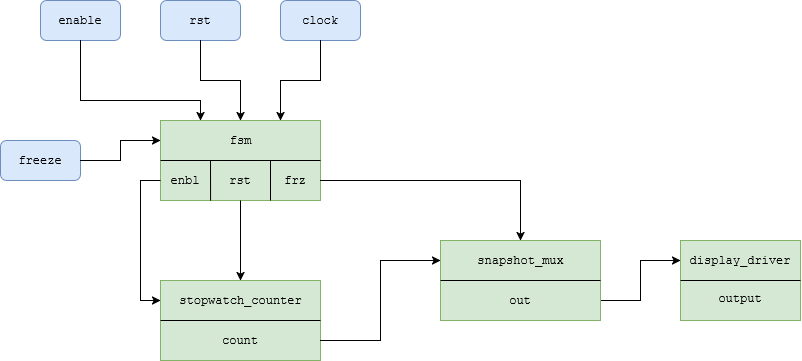

The diagram above was exported from draw.io. Its source (the exported page's mxGraphModel, read from the mxfile embedded in the PNG):
<mxGraphModel dx="1106" dy="713" grid="1" gridSize="10" guides="1" tooltips="1" connect="1" arrows="1" fold="1" page="1" pageScale="1" pageWidth="1100" pageHeight="850" background="#ffffff" math="0" shadow="0">
  <root>
    <mxCell id="0" />
    <mxCell id="1" parent="0" />
    <mxCell id="-EqPn_aEUa7UY4t6W-jW-31" connectable="0" parent="1" style="group" value="" vertex="1">
      <mxGeometry height="40" width="80" x="320" as="geometry" />
    </mxCell>
    <mxCell id="-EqPn_aEUa7UY4t6W-jW-28" parent="-EqPn_aEUa7UY4t6W-jW-31" style="rounded=1;whiteSpace=wrap;html=1;fillColor=#dae8fc;strokeColor=#6c8ebf;" value="" vertex="1">
      <mxGeometry height="40" width="80" as="geometry" />
    </mxCell>
    <mxCell id="-EqPn_aEUa7UY4t6W-jW-29" parent="-EqPn_aEUa7UY4t6W-jW-31" style="text;html=1;whiteSpace=wrap;strokeColor=none;fillColor=none;align=center;verticalAlign=middle;rounded=0;" value="&lt;font face=&quot;Courier New&quot;&gt;clock&lt;/font&gt;" vertex="1">
      <mxGeometry height="30" width="60" x="10" y="5" as="geometry" />
    </mxCell>
    <mxCell id="-EqPn_aEUa7UY4t6W-jW-32" connectable="0" parent="1" style="group" value="" vertex="1">
      <mxGeometry height="40" width="80" x="200" as="geometry" />
    </mxCell>
    <mxCell id="-EqPn_aEUa7UY4t6W-jW-2" parent="-EqPn_aEUa7UY4t6W-jW-32" style="rounded=1;whiteSpace=wrap;html=1;fillColor=#dae8fc;strokeColor=#6c8ebf;" value="" vertex="1">
      <mxGeometry height="40" width="80" as="geometry" />
    </mxCell>
    <mxCell id="-EqPn_aEUa7UY4t6W-jW-3" parent="-EqPn_aEUa7UY4t6W-jW-32" style="text;html=1;whiteSpace=wrap;strokeColor=none;fillColor=none;align=center;verticalAlign=middle;rounded=0;" value="&lt;font face=&quot;Courier New&quot;&gt;rst&lt;/font&gt;" vertex="1">
      <mxGeometry height="30" width="60" x="10" y="5" as="geometry" />
    </mxCell>
    <mxCell id="-EqPn_aEUa7UY4t6W-jW-33" connectable="0" parent="1" style="group" value="" vertex="1">
      <mxGeometry height="40" width="80" x="40" y="140" as="geometry" />
    </mxCell>
    <mxCell id="-EqPn_aEUa7UY4t6W-jW-8" parent="-EqPn_aEUa7UY4t6W-jW-33" style="rounded=1;whiteSpace=wrap;html=1;fillColor=#dae8fc;strokeColor=#6c8ebf;" value="" vertex="1">
      <mxGeometry height="40" width="80" as="geometry" />
    </mxCell>
    <mxCell id="-EqPn_aEUa7UY4t6W-jW-9" parent="-EqPn_aEUa7UY4t6W-jW-33" style="text;html=1;whiteSpace=wrap;strokeColor=none;fillColor=none;align=center;verticalAlign=middle;rounded=0;" value="&lt;font face=&quot;Courier New&quot;&gt;freeze&lt;/font&gt;" vertex="1">
      <mxGeometry height="30" width="60" x="10" y="5" as="geometry" />
    </mxCell>
    <mxCell id="-EqPn_aEUa7UY4t6W-jW-42" connectable="0" parent="1" style="group" value="" vertex="1">
      <mxGeometry height="80" width="160" x="200" y="280" as="geometry" />
    </mxCell>
    <mxCell id="-EqPn_aEUa7UY4t6W-jW-38" parent="-EqPn_aEUa7UY4t6W-jW-42" style="rounded=0;whiteSpace=wrap;html=1;fillColor=#d5e8d4;strokeColor=#82b366;" value="" vertex="1">
      <mxGeometry height="80" width="160" as="geometry" />
    </mxCell>
    <mxCell id="-EqPn_aEUa7UY4t6W-jW-39" parent="-EqPn_aEUa7UY4t6W-jW-42" style="text;html=1;whiteSpace=wrap;strokeColor=none;fillColor=none;align=center;verticalAlign=middle;rounded=0;" value="&lt;div&gt;&lt;font face=&quot;Courier New&quot;&gt;count&lt;/font&gt;&lt;/div&gt;" vertex="1">
      <mxGeometry height="20" width="80" x="40" y="50" as="geometry" />
    </mxCell>
    <mxCell id="-EqPn_aEUa7UY4t6W-jW-40" parent="-EqPn_aEUa7UY4t6W-jW-42" style="text;html=1;whiteSpace=wrap;strokeColor=none;fillColor=none;align=center;verticalAlign=middle;rounded=0;" value="&lt;font face=&quot;Courier New&quot;&gt;stopwatch_counter&lt;/font&gt;" vertex="1">
      <mxGeometry height="20" width="106.66666666666666" x="26.666666666666664" y="10" as="geometry" />
    </mxCell>
    <mxCell id="-EqPn_aEUa7UY4t6W-jW-41" edge="1" parent="-EqPn_aEUa7UY4t6W-jW-42" source="-EqPn_aEUa7UY4t6W-jW-38" style="endArrow=none;html=1;rounded=0;exitX=0;exitY=0.5;exitDx=0;exitDy=0;entryX=1;entryY=0.5;entryDx=0;entryDy=0;" target="-EqPn_aEUa7UY4t6W-jW-38" value="">
      <mxGeometry height="50" relative="1" width="50" as="geometry">
        <mxPoint x="93.33333333333333" y="50" as="sourcePoint" />
        <mxPoint x="160" as="targetPoint" />
      </mxGeometry>
    </mxCell>
    <mxCell id="-EqPn_aEUa7UY4t6W-jW-44" connectable="0" parent="1" style="group" value="" vertex="1">
      <mxGeometry height="80" width="120" x="720" y="240" as="geometry" />
    </mxCell>
    <mxCell id="-EqPn_aEUa7UY4t6W-jW-45" parent="-EqPn_aEUa7UY4t6W-jW-44" style="rounded=0;whiteSpace=wrap;html=1;fillColor=#d5e8d4;strokeColor=#82b366;" value="" vertex="1">
      <mxGeometry height="80" width="120" as="geometry" />
    </mxCell>
    <mxCell id="-EqPn_aEUa7UY4t6W-jW-47" parent="-EqPn_aEUa7UY4t6W-jW-44" style="text;html=1;whiteSpace=wrap;strokeColor=none;fillColor=none;align=center;verticalAlign=middle;rounded=0;" value="&lt;font face=&quot;Courier New&quot;&gt;display_driver&lt;/font&gt;" vertex="1">
      <mxGeometry height="20" width="80" x="20" y="10" as="geometry" />
    </mxCell>
    <mxCell id="-EqPn_aEUa7UY4t6W-jW-48" edge="1" parent="-EqPn_aEUa7UY4t6W-jW-44" source="-EqPn_aEUa7UY4t6W-jW-45" style="endArrow=none;html=1;rounded=0;exitX=0;exitY=0.5;exitDx=0;exitDy=0;entryX=1;entryY=0.5;entryDx=0;entryDy=0;" target="-EqPn_aEUa7UY4t6W-jW-45" value="">
      <mxGeometry height="50" relative="1" width="50" as="geometry">
        <mxPoint x="70" y="50" as="sourcePoint" />
        <mxPoint x="120" as="targetPoint" />
      </mxGeometry>
    </mxCell>
    <mxCell id="-EqPn_aEUa7UY4t6W-jW-63" parent="-EqPn_aEUa7UY4t6W-jW-44" style="text;html=1;whiteSpace=wrap;strokeColor=none;fillColor=none;align=center;verticalAlign=middle;rounded=0;" value="&lt;font face=&quot;Courier New&quot;&gt;output&lt;/font&gt;" vertex="1">
      <mxGeometry height="25" width="80" x="20" y="45" as="geometry" />
    </mxCell>
    <mxCell id="-EqPn_aEUa7UY4t6W-jW-73" connectable="0" parent="1" style="group" value="" vertex="1">
      <mxGeometry height="40" width="80" x="80" as="geometry" />
    </mxCell>
    <mxCell id="-EqPn_aEUa7UY4t6W-jW-74" parent="-EqPn_aEUa7UY4t6W-jW-73" style="rounded=1;whiteSpace=wrap;html=1;fillColor=#dae8fc;strokeColor=#6c8ebf;" value="" vertex="1">
      <mxGeometry height="40" width="80" as="geometry" />
    </mxCell>
    <mxCell id="-EqPn_aEUa7UY4t6W-jW-75" parent="-EqPn_aEUa7UY4t6W-jW-73" style="text;html=1;whiteSpace=wrap;strokeColor=none;fillColor=none;align=center;verticalAlign=middle;rounded=0;" value="&lt;font face=&quot;Courier New&quot;&gt;enable&lt;/font&gt;" vertex="1">
      <mxGeometry height="30" width="60" x="10" y="5" as="geometry" />
    </mxCell>
    <mxCell id="-EqPn_aEUa7UY4t6W-jW-80" connectable="0" parent="1" style="group" value="" vertex="1">
      <mxGeometry height="80" width="160" x="480" y="240" as="geometry" />
    </mxCell>
    <mxCell id="-EqPn_aEUa7UY4t6W-jW-119" edge="1" parent="-EqPn_aEUa7UY4t6W-jW-80" source="-EqPn_aEUa7UY4t6W-jW-81" style="edgeStyle=orthogonalEdgeStyle;rounded=0;orthogonalLoop=1;jettySize=auto;html=1;exitX=1;exitY=0.75;exitDx=0;exitDy=0;">
      <mxGeometry relative="1" as="geometry">
        <mxPoint x="240" y="19.999999999999886" as="targetPoint" />
      </mxGeometry>
    </mxCell>
    <mxCell id="-EqPn_aEUa7UY4t6W-jW-81" parent="-EqPn_aEUa7UY4t6W-jW-80" style="rounded=0;whiteSpace=wrap;html=1;fillColor=#d5e8d4;strokeColor=#82b366;" value="" vertex="1">
      <mxGeometry height="80" width="160" as="geometry" />
    </mxCell>
    <mxCell id="-EqPn_aEUa7UY4t6W-jW-82" parent="-EqPn_aEUa7UY4t6W-jW-80" style="text;html=1;whiteSpace=wrap;strokeColor=none;fillColor=none;align=center;verticalAlign=middle;rounded=0;" value="&lt;font face=&quot;Courier New&quot;&gt;out&lt;/font&gt;" vertex="1">
      <mxGeometry height="20" width="80" x="40" y="50" as="geometry" />
    </mxCell>
    <mxCell id="-EqPn_aEUa7UY4t6W-jW-83" parent="-EqPn_aEUa7UY4t6W-jW-80" style="text;html=1;whiteSpace=wrap;strokeColor=none;fillColor=none;align=center;verticalAlign=middle;rounded=0;" value="&lt;font face=&quot;Courier New&quot;&gt;snapshot_mux&lt;/font&gt;" vertex="1">
      <mxGeometry height="20" width="106.66666666666666" x="26.666666666666664" y="10" as="geometry" />
    </mxCell>
    <mxCell id="-EqPn_aEUa7UY4t6W-jW-84" edge="1" parent="-EqPn_aEUa7UY4t6W-jW-80" source="-EqPn_aEUa7UY4t6W-jW-81" style="endArrow=none;html=1;rounded=0;exitX=0;exitY=0.5;exitDx=0;exitDy=0;entryX=1;entryY=0.5;entryDx=0;entryDy=0;" target="-EqPn_aEUa7UY4t6W-jW-81" value="">
      <mxGeometry height="50" relative="1" width="50" as="geometry">
        <mxPoint x="93.33333333333333" y="50" as="sourcePoint" />
        <mxPoint x="160" as="targetPoint" />
      </mxGeometry>
    </mxCell>
    <mxCell id="-EqPn_aEUa7UY4t6W-jW-86" edge="1" parent="1" source="-EqPn_aEUa7UY4t6W-jW-38" style="edgeStyle=orthogonalEdgeStyle;rounded=0;orthogonalLoop=1;jettySize=auto;html=1;exitX=1;exitY=0.75;exitDx=0;exitDy=0;entryX=0;entryY=0.25;entryDx=0;entryDy=0;" target="-EqPn_aEUa7UY4t6W-jW-81">
      <mxGeometry relative="1" as="geometry" />
    </mxCell>
    <mxCell id="-EqPn_aEUa7UY4t6W-jW-88" connectable="0" parent="1" style="group" value="" vertex="1">
      <mxGeometry height="80" width="160" x="200" y="120" as="geometry" />
    </mxCell>
    <mxCell id="-EqPn_aEUa7UY4t6W-jW-89" parent="-EqPn_aEUa7UY4t6W-jW-88" style="rounded=0;whiteSpace=wrap;html=1;fillColor=#d5e8d4;strokeColor=#82b366;" value="" vertex="1">
      <mxGeometry height="80" width="160" as="geometry" />
    </mxCell>
    <mxCell id="-EqPn_aEUa7UY4t6W-jW-91" parent="-EqPn_aEUa7UY4t6W-jW-88" style="text;html=1;whiteSpace=wrap;strokeColor=none;fillColor=none;align=center;verticalAlign=middle;rounded=0;" value="&lt;font face=&quot;Courier New&quot;&gt;fsm&lt;/font&gt;" vertex="1">
      <mxGeometry height="20" width="106.66666666666666" x="26.666666666666664" y="10" as="geometry" />
    </mxCell>
    <mxCell id="-EqPn_aEUa7UY4t6W-jW-92" edge="1" parent="-EqPn_aEUa7UY4t6W-jW-88" source="-EqPn_aEUa7UY4t6W-jW-89" style="endArrow=none;html=1;rounded=0;exitX=0;exitY=0.5;exitDx=0;exitDy=0;entryX=1;entryY=0.5;entryDx=0;entryDy=0;" target="-EqPn_aEUa7UY4t6W-jW-89" value="">
      <mxGeometry height="50" relative="1" width="50" as="geometry">
        <mxPoint x="93.33333333333331" y="50" as="sourcePoint" />
        <mxPoint x="160" as="targetPoint" />
      </mxGeometry>
    </mxCell>
    <mxCell id="-EqPn_aEUa7UY4t6W-jW-105" parent="-EqPn_aEUa7UY4t6W-jW-88" style="text;html=1;whiteSpace=wrap;strokeColor=none;fillColor=none;align=center;verticalAlign=middle;rounded=0;" value="&lt;font face=&quot;Courier New&quot;&gt;frz&lt;/font&gt;" vertex="1">
      <mxGeometry height="20" width="30" x="120" y="50" as="geometry" />
    </mxCell>
    <mxCell id="-EqPn_aEUa7UY4t6W-jW-109" parent="-EqPn_aEUa7UY4t6W-jW-88" style="text;html=1;whiteSpace=wrap;strokeColor=none;fillColor=none;align=center;verticalAlign=middle;rounded=0;" value="&lt;font face=&quot;Courier New&quot;&gt;rst&lt;/font&gt;" vertex="1">
      <mxGeometry height="30" width="40" x="60" y="45" as="geometry" />
    </mxCell>
    <mxCell id="-EqPn_aEUa7UY4t6W-jW-110" parent="-EqPn_aEUa7UY4t6W-jW-88" style="text;html=1;whiteSpace=wrap;strokeColor=none;fillColor=none;align=center;verticalAlign=middle;rounded=0;" value="&lt;font face=&quot;Courier New&quot;&gt;enbl&lt;/font&gt;" vertex="1">
      <mxGeometry height="30" width="30" x="10" y="45" as="geometry" />
    </mxCell>
    <mxCell id="-EqPn_aEUa7UY4t6W-jW-99" edge="1" parent="1" source="-EqPn_aEUa7UY4t6W-jW-28" style="edgeStyle=orthogonalEdgeStyle;rounded=0;orthogonalLoop=1;jettySize=auto;html=1;entryX=0.75;entryY=0;entryDx=0;entryDy=0;" target="-EqPn_aEUa7UY4t6W-jW-89">
      <mxGeometry relative="1" as="geometry" />
    </mxCell>
    <mxCell id="-EqPn_aEUa7UY4t6W-jW-100" edge="1" parent="1" source="-EqPn_aEUa7UY4t6W-jW-2" style="edgeStyle=orthogonalEdgeStyle;rounded=0;orthogonalLoop=1;jettySize=auto;html=1;entryX=0.5;entryY=0;entryDx=0;entryDy=0;" target="-EqPn_aEUa7UY4t6W-jW-89">
      <mxGeometry relative="1" as="geometry" />
    </mxCell>
    <mxCell id="-EqPn_aEUa7UY4t6W-jW-101" edge="1" parent="1" source="-EqPn_aEUa7UY4t6W-jW-74" style="edgeStyle=orthogonalEdgeStyle;rounded=0;orthogonalLoop=1;jettySize=auto;html=1;entryX=0.25;entryY=0;entryDx=0;entryDy=0;" target="-EqPn_aEUa7UY4t6W-jW-89">
      <mxGeometry relative="1" as="geometry">
        <Array as="points">
          <mxPoint x="120" y="100" />
          <mxPoint x="240" y="100" />
        </Array>
      </mxGeometry>
    </mxCell>
    <mxCell id="-EqPn_aEUa7UY4t6W-jW-102" edge="1" parent="1" source="-EqPn_aEUa7UY4t6W-jW-8" style="edgeStyle=orthogonalEdgeStyle;rounded=0;orthogonalLoop=1;jettySize=auto;html=1;entryX=0;entryY=0.25;entryDx=0;entryDy=0;" target="-EqPn_aEUa7UY4t6W-jW-89">
      <mxGeometry relative="1" as="geometry" />
    </mxCell>
    <mxCell id="-EqPn_aEUa7UY4t6W-jW-106" edge="1" parent="1" source="-EqPn_aEUa7UY4t6W-jW-89" style="endArrow=none;html=1;rounded=0;exitX=0.313;exitY=1.001;exitDx=0;exitDy=0;exitPerimeter=0;" value="">
      <mxGeometry height="50" relative="1" width="50" as="geometry">
        <mxPoint x="380" y="290" as="sourcePoint" />
        <mxPoint x="250" y="160" as="targetPoint" />
      </mxGeometry>
    </mxCell>
    <mxCell id="-EqPn_aEUa7UY4t6W-jW-107" edge="1" parent="1" style="endArrow=none;html=1;rounded=0;" value="">
      <mxGeometry height="50" relative="1" width="50" as="geometry">
        <mxPoint x="310" y="200" as="sourcePoint" />
        <mxPoint x="310" y="160" as="targetPoint" />
      </mxGeometry>
    </mxCell>
    <mxCell id="-EqPn_aEUa7UY4t6W-jW-113" edge="1" parent="1" source="-EqPn_aEUa7UY4t6W-jW-89" style="edgeStyle=orthogonalEdgeStyle;rounded=0;orthogonalLoop=1;jettySize=auto;html=1;exitX=1;exitY=0.75;exitDx=0;exitDy=0;entryX=0.5;entryY=0;entryDx=0;entryDy=0;" target="-EqPn_aEUa7UY4t6W-jW-81">
      <mxGeometry relative="1" as="geometry" />
    </mxCell>
    <mxCell id="-EqPn_aEUa7UY4t6W-jW-116" edge="1" parent="1" source="-EqPn_aEUa7UY4t6W-jW-89" style="edgeStyle=orthogonalEdgeStyle;rounded=0;orthogonalLoop=1;jettySize=auto;html=1;entryX=0.5;entryY=0;entryDx=0;entryDy=0;" target="-EqPn_aEUa7UY4t6W-jW-38">
      <mxGeometry relative="1" as="geometry" />
    </mxCell>
    <mxCell id="-EqPn_aEUa7UY4t6W-jW-118" edge="1" parent="1" source="-EqPn_aEUa7UY4t6W-jW-89" style="edgeStyle=orthogonalEdgeStyle;rounded=0;orthogonalLoop=1;jettySize=auto;html=1;exitX=0;exitY=0.75;exitDx=0;exitDy=0;entryX=0;entryY=0.25;entryDx=0;entryDy=0;" target="-EqPn_aEUa7UY4t6W-jW-38">
      <mxGeometry relative="1" as="geometry">
        <mxPoint x="180" y="300" as="targetPoint" />
      </mxGeometry>
    </mxCell>
  </root>
</mxGraphModel>